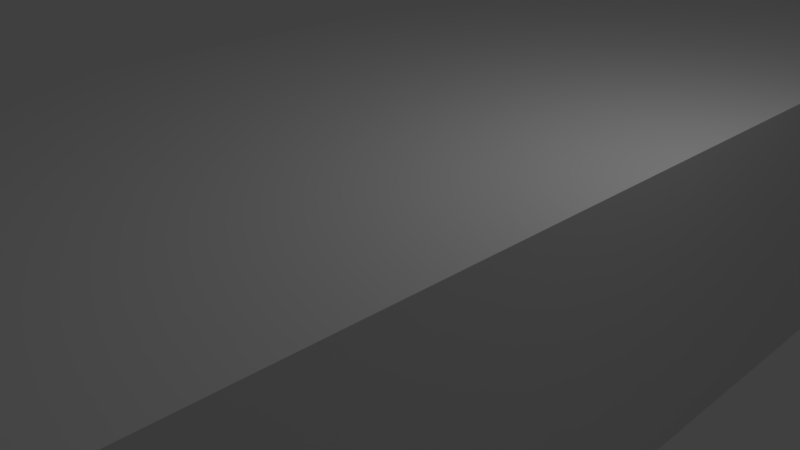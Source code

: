 # Source: blend.blend  (saved by Blender 2.79.0; exported with 4.5.12 LTS)
import bpy
from mathutils import Matrix  # noqa: F401  (used for matrix-valued properties, if any)

bpy.ops.wm.read_factory_settings(use_empty=True)
scene = bpy.context.scene
scene.name = 'Scene'

# ---- collections
col_collection_1 = bpy.data.collections.new('Collection 1'); scene.collection.children.link(col_collection_1)

# ---- materials (node trees are filled in below, after node groups)
mat_material = bpy.data.materials.new('Material')
mat_material.alpha_threshold = 0.0
mat_material.use_transparent_shadow = False
mat_material.roughness = 0.5
mat_material.line_color = (0.0, 0.0, 0.0, 1.0)

# ---- material node trees

# ---- world
world_world = bpy.data.worlds.new('World'); scene.world = world_world
world_world.color = (0.05088, 0.05088, 0.05088)
world_world.use_sun_shadow = False
world_world.sun_shadow_jitter_overblur = 0.0
world_world.cycles.sampling_method = 'MANUAL'

# ---- cameras
cam_camera = bpy.data.cameras.new('Camera')
cam_camera.clip_end = 100.0
cam_camera.lens = 35.0
cam_camera.sensor_width = 32.0
cam_camera.sensor_height = 18.0
cam_camera.ortho_scale = 7.314
cam_camera.dof.focus_distance = 0.0
cam_camera.dof.aperture_fstop = 128.0

# ---- lights
light_lamp = bpy.data.lights.new('Lamp', 'POINT')
light_lamp.transmission_factor = 0.0
light_lamp.cutoff_distance = 30.0
light_lamp.energy = 100.0
light_lamp.shadow_buffer_clip_start = 1.001
light_lamp.shadow_soft_size = 0.1
light_lamp.shadow_maximum_resolution = 0.006
light_lamp.use_absolute_resolution = True

# ---- meshes
me_cube_002 = bpy.data.meshes.new('Cube.002')
me_cube_002.from_pydata([(-3.5, -28.0, -2.0), (-3.5, -28.0, 2.0), (-3.5, 28.0, -2.0), (-3.5, 28.0, 2.0), (3.5, -28.0, -2.0), (3.5, -28.0, 2.0), (3.5, 28.0, -2.0), (3.5, 28.0, 2.0), (-3.5, -32.0, -2.0), (-3.5, -32.0, 2.0), (-3.5, 32.0, 2.0), (-3.5, 32.0, -2.0), (3.5, 32.0, -2.0), (3.5, 32.0, 2.0), (3.5, -32.0, 2.0), (3.5, -32.0, -2.0), (-3.5, 28.0, 22.0), (3.5, 28.0, 22.0), (3.5, -28.0, 22.0), (-3.5, -28.0, 22.0), (-3.5, 32.0, 22.0), (3.5, 32.0, 22.0), (3.5, -32.0, 22.0), (-3.5, -32.0, 22.0), (-3.5, 30.69, 27.0), (3.5, 30.69, 27.0), (3.5, -30.64, 27.0), (-3.5, -30.64, 27.0), (-3.5, 32.0, 27.0), (3.5, 32.0, 27.0), (3.5, -32.0, 27.0), (-3.5, -32.0, 27.0), (-3.5, 25.0, 22.0), (3.5, 25.0, 22.0), (3.5, -25.0, 22.0), (-3.5, -25.0, 22.0), (-3.5, 28.81, 27.0), (3.5, 28.81, 27.0), (3.5, -28.84, 27.0), (-3.5, -28.84, 27.0)], [], [(0, 1, 3, 2), (6, 2, 11, 12), (6, 7, 5, 4), (7, 6, 12, 13), (2, 6, 4, 0), (7, 3, 1, 5), (11, 10, 13, 12), (15, 14, 9, 8), (10, 3, 16, 20), (4, 5, 14, 15), (9, 14, 22, 23), (2, 3, 10, 11), (1, 0, 8, 9), (0, 4, 15, 8), (26, 18, 34, 38), (21, 20, 28, 29), (13, 10, 20, 21), (14, 5, 18, 22), (5, 1, 19, 18), (3, 7, 17, 16), (1, 9, 23, 19), (7, 13, 21, 17), (26, 27, 31, 30), (24, 25, 29, 28), (20, 16, 24, 28), (19, 23, 31, 27), (23, 22, 30, 31), (16, 17, 33, 32), (22, 18, 26, 30), (17, 21, 29, 25), (32, 33, 37, 36), (34, 35, 39, 38), (19, 27, 39, 35), (24, 16, 32, 36), (25, 24, 36, 37), (18, 19, 35, 34), (27, 26, 38, 39), (17, 25, 37, 33)])
me_cube_002.use_remesh_preserve_volume = False
me_cube_002.use_remesh_preserve_attributes = False
me_cube_002.use_mirror_vertex_groups = False
me_cube_002.update()
me_cylinder = bpy.data.meshes.new('Cylinder')
me_cylinder.from_pydata([(0.0, 1.5, -5.0), (0.0, 1.5, 5.0), (0.2926, 1.471, -5.0), (0.2926, 1.471, 5.0), (0.574, 1.386, -5.0), (0.574, 1.386, 5.0), (0.8334, 1.247, -5.0), (0.8334, 1.247, 5.0), (1.061, 1.061, -5.0), (1.061, 1.061, 5.0), (1.247, 0.8334, -5.0), (1.247, 0.8334, 5.0), (1.386, 0.574, -5.0), (1.386, 0.574, 5.0), (1.471, 0.2926, -5.0), (1.471, 0.2926, 5.0), (1.5, 1.132e-07, -5.0), (1.5, 1.132e-07, 5.0), (1.471, -0.2926, -5.0), (1.471, -0.2926, 5.0), (1.386, -0.574, -5.0), (1.386, -0.574, 5.0), (1.247, -0.8334, -5.0), (1.247, -0.8334, 5.0), (1.061, -1.061, -5.0), (1.061, -1.061, 5.0), (0.8334, -1.247, -5.0), (0.8334, -1.247, 5.0), (0.574, -1.386, -5.0), (0.574, -1.386, 5.0), (0.2926, -1.471, -5.0), (0.2926, -1.471, 5.0), (-4.888e-07, -1.5, -5.0), (-4.888e-07, -1.5, 5.0), (-0.2926, -1.471, -5.0), (-0.2926, -1.471, 5.0), (-0.574, -1.386, -5.0), (-0.574, -1.386, 5.0), (-0.8334, -1.247, -5.0), (-0.8334, -1.247, 5.0), (-1.061, -1.061, -5.0), (-1.061, -1.061, 5.0), (-1.247, -0.8334, -5.0), (-1.247, -0.8334, 5.0), (-1.386, -0.574, -5.0), (-1.386, -0.574, 5.0), (-1.471, -0.2926, -5.0), (-1.471, -0.2926, 5.0), (-1.5, 1.448e-06, -5.0), (-1.5, 1.448e-06, 5.0), (-1.471, 0.2926, -5.0), (-1.471, 0.2926, 5.0), (-1.386, 0.574, -5.0), (-1.386, 0.574, 5.0), (-1.247, 0.8334, -5.0), (-1.247, 0.8334, 5.0), (-1.061, 1.061, -5.0), (-1.061, 1.061, 5.0), (-0.8334, 1.247, -5.0), (-0.8334, 1.247, 5.0), (-0.574, 1.386, -5.0), (-0.574, 1.386, 5.0), (-0.2926, 1.471, -5.0), (-0.2926, 1.471, 5.0)], [], [(0, 1, 3, 2), (2, 3, 5, 4), (4, 5, 7, 6), (6, 7, 9, 8), (8, 9, 11, 10), (10, 11, 13, 12), (12, 13, 15, 14), (14, 15, 17, 16), (16, 17, 19, 18), (18, 19, 21, 20), (20, 21, 23, 22), (22, 23, 25, 24), (24, 25, 27, 26), (26, 27, 29, 28), (28, 29, 31, 30), (30, 31, 33, 32), (32, 33, 35, 34), (34, 35, 37, 36), (36, 37, 39, 38), (38, 39, 41, 40), (40, 41, 43, 42), (42, 43, 45, 44), (44, 45, 47, 46), (46, 47, 49, 48), (48, 49, 51, 50), (50, 51, 53, 52), (52, 53, 55, 54), (54, 55, 57, 56), (56, 57, 59, 58), (58, 59, 61, 60), (3, 1, 63, 61, 59, 57, 55, 53, 51, 49, 47, 45, 43, 41, 39, 37, 35, 33, 31, 29, 27, 25, 23, 21, 19, 17, 15, 13, 11, 9, 7, 5), (60, 61, 63, 62), (62, 63, 1, 0), (0, 2, 4, 6, 8, 10, 12, 14, 16, 18, 20, 22, 24, 26, 28, 30, 32, 34, 36, 38, 40, 42, 44, 46, 48, 50, 52, 54, 56, 58, 60, 62)])
me_cylinder.use_remesh_preserve_volume = False
me_cylinder.use_remesh_preserve_attributes = False
me_cylinder.use_mirror_vertex_groups = False
me_cylinder.update()
me_cube_001 = bpy.data.meshes.new('Cube.001')
me_cube_001.from_pydata([(-16.5, -1.5, -35.0), (-16.5, -1.5, -27.0), (-16.5, 1.5, -35.0), (-16.5, 1.5, -27.0), (16.5, -1.5, -35.0), (16.5, -1.5, -27.0), (16.5, 1.5, -35.0), (16.5, 1.5, -27.0), (-16.5, 1.5, -38.0), (-16.5, -1.5, -38.0), (16.5, 1.5, -38.0), (16.5, -1.5, -38.0), (-16.5, -4.5, -35.0), (16.5, -4.5, -35.0), (-16.5, -4.5, -38.0), (16.5, -4.5, -38.0), (-16.5, 1.5, -41.0), (-16.5, -1.5, -41.0), (16.5, 1.5, -41.0), (16.5, -1.5, -41.0), (-16.5, -20.21, -82.0), (-16.5, -23.21, -82.0), (16.5, -20.21, -82.0), (16.5, -23.21, -82.0), (-16.5, -20.21, -85.0), (-16.5, -23.21, -85.0), (16.5, -20.21, -85.0), (16.5, -23.21, -85.0), (-16.5, -38.21, -82.0), (16.5, -38.21, -82.0), (-16.5, -38.21, -85.0), (16.5, -38.21, -85.0), (-13.27, 1.5, -35.0), (-13.27, 1.5, -27.0), (-13.27, -1.5, -35.0), (-13.27, -1.5, -27.0), (-13.27, 1.5, -38.0), (-13.27, -4.5, -35.0), (-13.27, -4.5, -38.0), (-13.27, 1.5, -41.0), (-13.27, -1.5, -41.0), (-13.27, -20.21, -82.0), (-13.27, -23.21, -82.0), (-13.27, -20.21, -85.0), (-13.27, -23.21, -85.0), (-13.27, -38.21, -82.0), (-13.27, -38.21, -85.0), (13.36, 1.5, -27.0), (13.36, -1.5, -35.0), (13.36, -4.5, -35.0), (13.36, -4.5, -38.0), (13.36, -1.5, -41.0), (13.36, -23.21, -82.0), (13.36, -23.21, -85.0), (13.36, -38.21, -82.0), (13.36, -38.21, -85.0), (13.36, 1.5, -35.0), (13.36, -1.5, -27.0), (13.36, 1.5, -38.0), (13.36, 1.5, -41.0), (13.36, -20.21, -82.0), (13.36, -20.21, -85.0), (13.36, -4.533, -42.93), (16.5, -4.533, -42.93), (13.36, -25.59, -78.79), (16.5, -25.59, -78.79), (-16.5, -4.533, -42.93), (-16.5, -25.59, -78.79), (13.36, -38.21, -81.52), (16.5, -38.21, -81.52), (-16.5, -38.21, -81.52), (-13.27, -4.533, -42.93), (-13.27, -25.59, -78.79), (-13.27, -38.21, -81.52), (-16.5, -22.29, -74.38), (16.5, -22.29, -74.38), (16.5, -19.29, -74.38), (-16.5, -19.29, -74.38), (-13.27, -22.29, -74.38), (-13.27, -19.29, -74.38), (13.36, -19.29, -74.38), (13.36, -22.29, -74.38), (-16.5, -25.58, -74.38), (16.5, -25.58, -74.38), (-13.27, -25.58, -74.38), (13.36, -25.58, -74.38), (-5.462, -30.38, -85.0), (-5.462, -30.38, -82.0), (-6.709, -28.05, -85.0), (-6.709, -28.05, -82.0), (-7.002, -28.08, -85.0), (-7.002, -28.08, -82.0), (-7.283, -28.17, -85.0), (-7.283, -28.17, -82.0), (-8.095, -30.12, -85.0), (-8.095, -30.12, -82.0), (-7.956, -30.38, -85.0), (-7.956, -30.38, -82.0), (-8.18, -29.84, -85.0), (-8.18, -29.84, -82.0), (-7.77, -30.61, -85.0), (-7.77, -30.61, -82.0), (-7.002, -31.02, -85.0), (-7.002, -31.02, -82.0), (-6.709, -31.05, -85.0), (-6.709, -31.05, -82.0), (-7.283, -30.94, -85.0), (-7.283, -30.94, -82.0), (-5.238, -29.26, -85.0), (-5.238, -29.26, -82.0), (-5.876, -28.3, -85.0), (-5.876, -28.3, -82.0), (-5.209, -29.55, -85.0), (-5.209, -29.55, -82.0), (-5.323, -28.98, -85.0), (-5.323, -28.98, -82.0), (-6.416, -31.02, -85.0), (-6.416, -31.02, -82.0), (-7.77, -28.49, -85.0), (-7.77, -28.49, -82.0), (-7.542, -28.3, -85.0), (-7.542, -28.3, -82.0), (-7.956, -28.72, -85.0), (-7.956, -28.72, -82.0), (-5.238, -29.84, -85.0), (-5.238, -29.84, -82.0), (-5.876, -30.8, -85.0), (-5.876, -30.8, -82.0), (-5.648, -30.61, -85.0), (-5.648, -30.61, -82.0), (-5.323, -30.12, -85.0), (-5.323, -30.12, -82.0), (-8.209, -29.55, -85.0), (-8.209, -29.55, -82.0), (-7.542, -30.8, -85.0), (-7.542, -30.8, -82.0), (-8.18, -29.26, -85.0), (-8.18, -29.26, -82.0), (-5.648, -28.49, -85.0), (-5.648, -28.49, -82.0), (-6.135, -30.94, -85.0), (-6.135, -30.94, -82.0), (-5.462, -28.72, -85.0), (-5.462, -28.72, -82.0), (-8.095, -28.98, -85.0), (-8.095, -28.98, -82.0), (-6.135, -28.17, -85.0), (-6.135, -28.17, -82.0), (-6.416, -28.08, -85.0), (-6.416, -28.08, -82.0), (8.424, -30.38, -82.0), (8.424, -30.38, -85.0), (7.177, -28.05, -82.0), (7.177, -28.05, -85.0), (6.884, -28.08, -82.0), (6.884, -28.08, -85.0), (6.603, -28.17, -82.0), (6.603, -28.17, -85.0), (5.791, -30.12, -82.0), (5.791, -30.12, -85.0), (5.93, -30.38, -82.0), (5.93, -30.38, -85.0), (5.706, -29.84, -82.0), (5.706, -29.84, -85.0), (6.116, -30.61, -82.0), (6.116, -30.61, -85.0), (6.884, -31.02, -82.0), (6.884, -31.02, -85.0), (7.177, -31.05, -82.0), (7.177, -31.05, -85.0), (6.603, -30.94, -82.0), (6.603, -30.94, -85.0), (8.648, -29.26, -82.0), (8.648, -29.26, -85.0), (8.01, -28.3, -82.0), (8.01, -28.3, -85.0), (8.677, -29.55, -82.0), (8.677, -29.55, -85.0), (8.563, -28.98, -82.0), (8.563, -28.98, -85.0), (7.469, -31.02, -82.0), (7.469, -31.02, -85.0), (6.116, -28.49, -82.0), (6.116, -28.49, -85.0), (6.343, -28.3, -82.0), (6.343, -28.3, -85.0), (5.93, -28.72, -82.0), (5.93, -28.72, -85.0), (8.648, -29.84, -82.0), (8.648, -29.84, -85.0), (8.01, -30.8, -82.0), (8.01, -30.8, -85.0), (8.237, -30.61, -82.0), (8.237, -30.61, -85.0), (8.563, -30.12, -82.0), (8.563, -30.12, -85.0), (5.677, -29.55, -82.0), (5.677, -29.55, -85.0), (6.343, -30.8, -82.0), (6.343, -30.8, -85.0), (5.706, -29.26, -82.0), (5.706, -29.26, -85.0), (8.237, -28.49, -82.0), (8.237, -28.49, -85.0), (7.751, -30.94, -82.0), (7.751, -30.94, -85.0), (8.424, -28.72, -82.0), (8.424, -28.72, -85.0), (5.791, -28.98, -82.0), (5.791, -28.98, -85.0), (7.751, -28.17, -82.0), (7.751, -28.17, -85.0), (7.469, -28.08, -82.0), (7.469, -28.08, -85.0), (-12.01, -7.734, -55.83), (-11.69, -6.863, -54.43), (-11.17, -6.037, -53.1), (-10.47, -5.264, -51.86), (-9.602, -4.552, -50.72), (-8.582, -3.909, -49.68), (-7.423, -3.343, -48.78), (-6.139, -2.862, -48.0), (-4.745, -2.474, -47.38), (-3.256, -2.187, -46.92), (-1.685, -2.009, -46.63), (-0.04779, -1.947, -46.54), (1.59, -2.009, -46.63), (3.16, -2.187, -46.92), (4.65, -2.474, -47.38), (6.043, -2.862, -48.0), (7.327, -3.343, -48.78), (8.486, -3.909, -49.68), (9.507, -4.552, -50.72), (10.37, -5.264, -51.86), (11.07, -6.037, -53.1), (11.59, -6.863, -54.43), (11.91, -7.734, -55.83), (12.02, -8.642, -57.29), (11.91, -9.55, -58.74), (11.59, -10.42, -60.14), (11.07, -11.25, -61.47), (10.37, -12.02, -62.71), (9.507, -12.73, -63.85), (8.486, -13.38, -64.89), (7.327, -13.94, -65.8), (6.043, -14.42, -66.57), (4.65, -14.81, -67.19), (3.16, -15.1, -67.65), (1.59, -15.28, -67.94), (-0.04779, -15.34, -68.04), (-1.685, -15.28, -67.94), (-3.256, -15.1, -67.65), (-4.745, -14.81, -67.19), (-6.139, -14.42, -66.57), (-7.423, -13.94, -65.8), (-8.582, -13.38, -64.89), (-9.602, -12.73, -63.85), (-10.47, -12.02, -62.71), (-11.17, -11.25, -61.47), (-11.69, -10.42, -60.14), (-12.01, -9.55, -58.74), (-12.12, -8.642, -57.29), (-12.01, -10.73, -55.83), (-11.69, -9.863, -54.43), (-11.17, -9.037, -53.1), (-10.47, -8.264, -51.86), (-9.602, -7.552, -50.72), (-8.582, -6.909, -49.68), (-7.423, -6.343, -48.78), (-6.139, -5.862, -48.0), (-4.745, -5.474, -47.38), (-3.256, -5.187, -46.92), (-1.685, -5.009, -46.63), (-0.04779, -4.947, -46.54), (1.59, -5.009, -46.63), (3.16, -5.187, -46.92), (4.65, -5.474, -47.38), (6.043, -5.862, -48.0), (7.327, -6.343, -48.78), (8.486, -6.909, -49.68), (9.507, -7.552, -50.72), (10.37, -8.264, -51.86), (11.07, -9.037, -53.1), (11.59, -9.863, -54.43), (11.91, -10.73, -55.83), (12.02, -11.64, -57.29), (11.91, -12.55, -58.74), (11.59, -13.42, -60.14), (11.07, -14.25, -61.47), (10.37, -15.02, -62.71), (9.507, -15.73, -63.85), (8.486, -16.38, -64.89), (7.327, -16.94, -65.8), (6.043, -17.42, -66.57), (4.65, -17.81, -67.19), (3.16, -18.1, -67.65), (1.59, -18.28, -67.94), (-0.04779, -18.34, -68.04), (-1.685, -18.28, -67.94), (-3.256, -18.1, -67.65), (-4.745, -17.81, -67.19), (-6.139, -17.42, -66.57), (-7.423, -16.94, -65.8), (-8.582, -16.38, -64.89), (-9.602, -15.73, -63.85), (-10.47, -15.02, -62.71), (-11.17, -14.25, -61.47), (-11.69, -13.42, -60.14), (-12.01, -12.55, -58.74), (-12.12, -11.64, -57.29)], [], [(0, 1, 3, 2), (56, 47, 7, 6), (6, 7, 5, 4), (34, 35, 1, 0), (0, 2, 8, 9), (33, 3, 1, 35), (58, 10, 18, 59), (6, 4, 11, 10), (11, 4, 13, 15), (56, 6, 10, 58), (37, 12, 14, 38), (34, 0, 12, 37), (0, 9, 14, 12), (11, 15, 19), (17, 66, 14), (10, 11, 19, 18), (9, 8, 16, 17), (14, 9, 17), (62, 50, 51), (45, 42, 72, 73), (80, 76, 22, 60), (76, 75, 23, 22), (74, 77, 20, 21), (61, 26, 27, 53), (60, 22, 26, 61), (22, 23, 27, 26), (21, 20, 24, 25), (45, 28, 30, 46), (21, 25, 30, 28), (27, 23, 29, 31), (53, 27, 31, 55), (54, 45, 46, 55), (25, 44, 46, 30), (24, 43, 44, 25), (52, 113, 196, 200, 208, 186, 182, 184, 156, 154, 152, 212, 210, 174, 202, 206, 178, 172, 176), (20, 41, 43, 24), (81, 78, 42, 52), (77, 79, 41, 20), (38, 71, 40), (49, 37, 38, 50), (8, 36, 39, 16), (48, 57, 35, 34), (48, 34, 37, 49), (47, 33, 35, 57), (2, 3, 33, 32), (2, 32, 36, 8), (41, 60, 61, 43), (79, 80, 60, 41), (36, 58, 59, 39), (32, 56, 58, 36), (29, 54, 55, 31), (43, 61, 53, 44), (44, 53, 112, 108, 114, 142, 138, 110, 146, 148, 88, 90, 92, 120, 118, 122, 144, 136, 132), (52, 54, 68, 64), (63, 19, 15), (40, 51, 50, 38), (13, 49, 50, 15), (4, 5, 57, 48), (4, 48, 49, 13), (32, 33, 47, 56), (7, 47, 57, 5), (84, 82, 67, 72), (72, 67, 70, 73), (65, 64, 68, 69), (83, 85, 64, 65), (75, 19, 63, 83), (81, 52, 64, 85), (54, 29, 69, 68), (21, 28, 70, 67), (28, 45, 73, 70), (78, 40, 71, 84), (74, 21, 67, 82), (29, 23, 65, 69), (38, 14, 66, 71), (15, 50, 62, 63), (63, 62, 85, 83), (71, 66, 82, 84), (51, 81, 85, 62), (42, 78, 84, 72), (16, 39, 79, 77), (59, 18, 76, 80), (18, 19, 75, 76), (23, 75, 83, 65), (17, 16, 77, 74), (17, 74, 82, 66), (124, 125, 113, 112), (128, 129, 87, 86), (86, 87, 131, 130), (136, 137, 133, 132), (108, 109, 115, 114), (98, 94, 96, 100, 134, 106, 102, 104, 116, 140, 126, 128, 86, 130, 124, 112, 197, 163, 159, 161, 165, 199, 171, 167, 169, 181, 205, 191, 193, 151, 195, 189, 177, 53, 55, 46, 44, 132), (112, 113, 109, 108), (142, 143, 139, 138), (88, 89, 91, 90), (102, 103, 105, 104), (122, 123, 145, 144), (104, 105, 117, 116), (90, 91, 93, 92), (138, 139, 111, 110), (134, 135, 107, 106), (110, 111, 147, 146), (126, 127, 129, 128), (120, 121, 119, 118), (144, 145, 137, 136), (42, 133, 137, 145, 123, 119, 121, 93, 91, 89, 149, 147, 111, 139, 143, 115, 109, 113, 52), (140, 141, 127, 126), (100, 101, 135, 134), (94, 95, 97, 96), (148, 149, 89, 88), (114, 115, 143, 142), (132, 133, 99, 98), (130, 131, 125, 124), (106, 107, 103, 102), (92, 93, 121, 120), (146, 147, 149, 148), (116, 117, 141, 140), (98, 99, 95, 94), (118, 119, 123, 122), (96, 97, 101, 100), (189, 188, 176, 177), (193, 192, 150, 151), (151, 150, 194, 195), (201, 200, 196, 197), (173, 172, 178, 179), (177, 176, 172, 173), (207, 206, 202, 203), (153, 152, 154, 155), (167, 166, 168, 169), (187, 186, 208, 209), (169, 168, 180, 181), (155, 154, 156, 157), (203, 202, 174, 175), (199, 198, 170, 171), (175, 174, 210, 211), (191, 190, 192, 193), (185, 184, 182, 183), (209, 208, 200, 201), (176, 188, 194, 150, 192, 190, 204, 180, 168, 166, 170, 198, 164, 160, 158, 162, 196, 113, 125, 131, 87, 129, 127, 141, 117, 105, 103, 107, 135, 101, 97, 95, 99, 133, 42, 45, 54, 52), (205, 204, 190, 191), (165, 164, 198, 199), (159, 158, 160, 161), (213, 212, 152, 153), (179, 178, 206, 207), (53, 177, 173, 179, 207, 203, 175, 211, 213, 153, 155, 157, 185, 183, 187, 209, 201, 197, 112), (197, 196, 162, 163), (195, 194, 188, 189), (171, 170, 166, 167), (157, 156, 184, 185), (211, 210, 212, 213), (181, 180, 204, 205), (163, 162, 158, 159), (183, 182, 186, 187), (161, 160, 164, 165), (39, 261, 260, 259, 258, 257, 256, 255, 254, 253, 252, 251, 250, 249, 248, 247, 246, 245, 244, 243, 242, 241, 240, 239, 238, 237, 59, 80, 79), (51, 285, 286, 287, 288, 289, 290, 291, 292, 293, 294, 295, 296, 297, 298, 299, 300, 301, 302, 303, 304, 305, 306, 307, 308, 309, 40, 78, 81), (59, 237, 236, 235, 234, 233, 232, 231, 230, 229, 228, 227, 226, 225, 224, 223, 222, 221, 220, 219, 218, 217, 216, 215, 214, 261, 39), (40, 309, 262, 263, 264, 265, 266, 267, 268, 269, 270, 271, 272, 273, 274, 275, 276, 277, 278, 279, 280, 281, 282, 283, 284, 285, 51), (261, 309, 308, 260), (260, 308, 307, 259), (259, 307, 306, 258), (258, 306, 305, 257), (257, 305, 304, 256), (256, 304, 303, 255), (255, 303, 302, 254), (254, 302, 301, 253), (253, 301, 300, 252), (252, 300, 299, 251), (251, 299, 298, 250), (250, 298, 297, 249), (249, 297, 296, 248), (248, 296, 295, 247), (247, 295, 294, 246), (246, 294, 293, 245), (245, 293, 292, 244), (244, 292, 291, 243), (243, 291, 290, 242), (242, 290, 289, 241), (241, 289, 288, 240), (240, 288, 287, 239), (239, 287, 286, 238), (238, 286, 285, 237), (237, 285, 284, 236), (236, 284, 283, 235), (235, 283, 282, 234), (234, 282, 281, 233), (233, 281, 280, 232), (232, 280, 279, 231), (231, 279, 278, 230), (230, 278, 277, 229), (229, 277, 276, 228), (228, 276, 275, 227), (227, 275, 274, 226), (226, 274, 273, 225), (225, 273, 272, 224), (224, 272, 271, 223), (223, 271, 270, 222), (222, 270, 269, 221), (221, 269, 268, 220), (220, 268, 267, 219), (219, 267, 266, 218), (218, 266, 265, 217), (217, 265, 264, 216), (216, 264, 263, 215), (215, 263, 262, 214), (214, 262, 309, 261)])
me_cube_001.use_remesh_preserve_volume = False
me_cube_001.use_remesh_preserve_attributes = False
me_cube_001.use_mirror_vertex_groups = False
me_cube_001.update()
me_cube = bpy.data.meshes.new('Cube')
me_cube.from_pydata([(3.0, 15.75, -1.25), (3.0, -9.75, -1.25), (-3.0, -9.75, -1.25), (-3.0, 15.75, -1.25), (3.0, 15.75, 1.25), (3.0, -9.75, 1.25), (-3.0, -9.75, 1.25), (-3.0, 15.75, 1.25), (3.0, 18.75, -1.25), (-3.0, 18.75, -1.25), (3.0, 18.75, 1.25), (3.0, -12.75, -1.25), (-3.0, -12.75, -1.25), (3.0, -12.75, 1.25), (-3.0, -12.75, 1.25), (-3.0, 18.75, 1.25), (3.0, 15.75, 16.25), (-3.0, 15.75, 16.25), (3.0, -9.75, 16.25), (-3.0, -9.75, 16.25), (3.0, 18.75, 16.25), (-3.0, 18.75, 16.25), (3.0, -12.75, 16.25), (-3.0, -12.75, 16.25), (3.0, 18.75, 9.25), (3.0, 15.75, 9.25), (-3.0, 15.75, 9.25), (-3.0, 18.75, 9.25), (3.0, -9.75, 9.25), (3.0, -12.75, 9.25), (-3.0, -9.75, 9.25), (-3.0, -12.75, 9.25), (3.0, 22.75, -1.25), (-3.0, 22.75, -1.25), (3.0, 22.75, 1.25), (3.0, -16.75, -1.25), (-3.0, -16.75, -1.25), (3.0, -16.75, 1.25), (-3.0, -16.75, 1.25), (-3.0, 22.75, 1.25), (3.0, -16.75, 9.25), (-3.0, -16.75, 9.25), (3.0, 22.75, 9.25), (-3.0, 22.75, 9.25), (37.0, 18.75, -1.25), (37.0, 18.75, 1.25), (37.0, -12.75, -1.25), (37.0, -12.75, 1.25), (37.0, -12.75, 9.25), (37.0, 18.75, 9.25), (37.0, 22.75, -1.25), (37.0, 22.75, 1.25), (37.0, -16.75, -1.25), (37.0, -16.75, 1.25), (37.0, -16.75, 9.25), (37.0, 22.75, 9.25), (45.0, 18.75, -1.25), (45.0, 18.75, 1.25), (45.0, -12.75, -1.25), (45.0, -12.75, 1.25), (45.0, -12.75, 9.25), (45.0, 18.75, 9.25), (45.0, 22.75, -1.25), (45.0, 22.75, 1.25), (45.0, -16.75, -1.25), (45.0, -16.75, 1.25), (45.0, -16.75, 9.25), (45.0, 22.75, 9.25), (37.0, 15.75, -1.25), (37.0, 15.75, 1.25), (37.0, -9.75, -1.25), (37.0, -9.75, 1.25), (37.0, -9.75, 9.25), (37.0, 15.75, 9.25), (45.0, 15.75, -1.25), (45.0, 15.75, 1.25), (45.0, -9.75, -1.25), (45.0, -9.75, 1.25), (45.0, -9.75, 9.25), (45.0, 15.75, 9.25), (3.0, 26.75, 1.25), (-3.0, 26.75, 1.25), (3.0, 26.75, 9.25), (-3.0, 26.75, 9.25), (37.0, 26.75, 1.25), (37.0, 26.75, 9.25), (45.0, 26.75, 1.25), (45.0, 26.75, 9.25), (3.0, 30.75, 1.25), (-3.0, 30.75, 1.25), (3.0, 30.75, 9.25), (-3.0, 30.75, 9.25), (37.0, 30.75, 1.25), (37.0, 30.75, 9.25), (45.0, 30.75, 1.25), (45.0, 30.75, 9.25), (3.0, -20.75, 1.25), (-3.0, -20.75, 1.25), (3.0, -20.75, 9.25), (-3.0, -20.75, 9.25), (37.0, -20.75, 9.25), (37.0, -20.75, 1.25), (45.0, -20.75, 9.25), (45.0, -20.75, 1.25), (3.0, -24.75, 1.25), (-3.0, -24.75, 1.25), (3.0, -24.75, 9.25), (-3.0, -24.75, 9.25), (37.0, -24.75, 9.25), (37.0, -24.75, 1.25), (45.0, -24.75, 9.25), (45.0, -24.75, 1.25), (3.0, -20.75, -1.25), (-3.0, -20.75, -1.25), (45.0, -20.75, -1.25), (37.0, -20.75, -1.25), (3.0, -24.75, -1.25), (-3.0, -24.75, -1.25), (45.0, -24.75, -1.25), (37.0, -24.75, -1.25), (3.0, 26.75, -1.25), (-3.0, 26.75, -1.25), (45.0, 26.75, -1.25), (37.0, 26.75, -1.25), (3.0, 30.75, -1.25), (-3.0, 30.75, -1.25), (45.0, 30.75, -1.25), (37.0, 30.75, -1.25), (37.0, 22.75, 12.25), (45.0, 22.75, 12.25), (37.0, 18.75, 12.25), (37.0, -12.75, 12.25), (37.0, -16.75, 12.25), (45.0, 18.75, 12.25), (45.0, -12.75, 12.25), (45.0, -16.75, 12.25), (37.0, 15.75, 12.25), (45.0, 15.75, 12.25), (37.0, -9.75, 12.25), (45.0, -9.75, 12.25)], [], [(0, 1, 2, 3), (4, 7, 6, 5), (0, 4, 5, 1), (3, 7, 15, 9), (2, 6, 7, 3), (26, 25, 16, 17), (40, 37, 53, 54), (8, 9, 33, 32), (2, 1, 11, 12), (0, 3, 9, 8), (25, 24, 20, 16), (6, 2, 12, 14), (1, 5, 13, 11), (4, 0, 8, 10), (24, 27, 21, 20), (29, 28, 18, 22), (27, 26, 17, 21), (28, 30, 19, 18), (31, 29, 22, 23), (30, 31, 23, 19), (6, 14, 31, 30), (32, 34, 51, 50), (13, 5, 28, 29), (5, 6, 30, 28), (15, 7, 26, 27), (7, 4, 25, 26), (4, 10, 24, 25), (15, 27, 43, 39), (38, 36, 113, 97), (122, 62, 50, 123), (65, 66, 102, 103), (42, 34, 80, 82), (31, 14, 38, 41), (14, 12, 36, 38), (24, 10, 45, 49), (27, 24, 42, 43), (9, 15, 39, 33), (11, 13, 47, 46), (12, 11, 35, 36), (29, 31, 41, 40), (96, 112, 35, 37), (47, 48, 72, 71), (33, 121, 120, 32), (34, 32, 120, 80), (35, 11, 46, 52), (42, 24, 49, 55), (10, 8, 44, 45), (29, 40, 54, 48), (13, 29, 48, 47), (112, 96, 101, 115), (34, 42, 55, 51), (8, 32, 50, 44), (61, 57, 63, 67), (58, 59, 65, 64), (57, 56, 62, 63), (59, 60, 66, 65), (78, 72, 138, 139), (59, 58, 76, 77), (52, 46, 58, 64), (40, 41, 99, 98), (60, 78, 139, 134), (46, 47, 71, 70), (44, 50, 62, 56), (56, 57, 75, 74), (71, 72, 78, 77), (73, 69, 75, 79), (54, 66, 135, 132), (60, 59, 77, 78), (58, 46, 70, 76), (44, 56, 74, 68), (49, 45, 69, 73), (67, 55, 128, 129), (57, 61, 79, 75), (45, 44, 68, 69), (74, 75, 77, 76), (75, 69, 71, 77), (69, 68, 70, 71), (68, 74, 76, 70), (85, 87, 95, 93), (50, 51, 84, 123), (55, 67, 87, 85), (43, 42, 82, 83), (67, 63, 86, 87), (39, 43, 83, 81), (51, 55, 85, 84), (88, 89, 91, 90), (92, 93, 95, 94), (81, 83, 91, 89), (33, 39, 81, 121), (87, 86, 94, 95), (62, 122, 86, 63), (83, 82, 90, 91), (80, 84, 85, 82), (82, 85, 93, 90), (90, 93, 92, 88), (88, 92, 127, 124), (98, 99, 107, 106), (103, 102, 110, 111), (54, 53, 101, 100), (37, 40, 98, 96), (53, 37, 35, 52), (41, 38, 97, 99), (101, 53, 52, 115), (66, 54, 100, 102), (105, 104, 106, 107), (108, 109, 111, 110), (36, 35, 112, 113), (99, 97, 105, 107), (52, 64, 114, 115), (102, 100, 108, 110), (98, 100, 101, 96), (64, 65, 103, 114), (104, 109, 108, 106), (106, 108, 100, 98), (115, 114, 118, 119), (113, 112, 116, 117), (112, 115, 119, 116), (111, 109, 119, 118), (105, 97, 113, 117), (104, 105, 117, 116), (103, 111, 118, 114), (109, 104, 116, 119), (120, 121, 125, 124), (122, 123, 127, 126), (124, 127, 123, 120), (89, 88, 124, 125), (84, 80, 120, 123), (92, 94, 126, 127), (94, 86, 122, 126), (81, 89, 125, 121), (128, 130, 133, 129), (131, 132, 135, 134), (133, 130, 136, 137), (131, 134, 139, 138), (72, 48, 131, 138), (55, 49, 130, 128), (61, 67, 129, 133), (49, 73, 136, 130), (48, 54, 132, 131), (66, 60, 134, 135), (79, 61, 133, 137), (73, 79, 137, 136), (17, 16, 20, 21), (19, 23, 22, 18)])
me_cube.materials.append(mat_material)
me_cube.use_remesh_preserve_volume = False
me_cube.use_remesh_preserve_attributes = False
me_cube.use_mirror_vertex_groups = False
me_cube.update()

# ---- curves / text
cu_beziercircle = bpy.data.curves.new('BezierCircle', 'CURVE')
cu_beziercircle.dimensions = '3D'
_sp = cu_beziercircle.splines.new('BEZIER'); _sp.bezier_points.add(3)
_sp.bezier_points.foreach_set('co', [-10.0, 0.0, 0.0, 0.0, -4.371e-07, 10.0, 10.0, 0.0, 0.0, 0.0, 4.371e-07, -10.0])
_sp.bezier_points.foreach_set('handle_left', [-10.0, 2.413e-07, -5.521, -5.521, -4.371e-07, 10.0, 10.0, -2.413e-07, 5.521, 5.521, 4.371e-07, -10.0])
_sp.bezier_points.foreach_set('handle_right', [-10.0, -2.413e-07, 5.521, 5.521, -4.371e-07, 10.0, 10.0, 2.413e-07, -5.521, -5.521, 4.371e-07, -10.0])
for _p, _l, _r in zip(_sp.bezier_points, ['AUTO', 'AUTO', 'AUTO', 'AUTO'], ['AUTO', 'AUTO', 'AUTO', 'AUTO']): _p.handle_left_type = _l; _p.handle_right_type = _r
_sp.order_u = 0
_sp.order_v = 0
_sp.use_cyclic_u = True
cu_beziercircle.use_path = True
cu_beziercircle.use_path_clamp = True
cu_beziercircle.bevel_resolution = 0
cu_beziercircle.fill_mode = 'HALF'

# ---- objects
ob_x = bpy.data.objects.new('скоба', me_cube_002)
ob_beziercircle = bpy.data.objects.new('BezierCircle', cu_beziercircle)
ob_cylinder = bpy.data.objects.new('Cylinder', me_cylinder)
ob_1 = bpy.data.objects.new('нога-1', me_cube_001)
ob_x_1 = bpy.data.objects.new('держатель-канала', me_cube)
ob_lamp = bpy.data.objects.new('Lamp', light_lamp)
ob_camera = bpy.data.objects.new('Camera', cam_camera)

# ---- transforms, parenting, visibility, modifiers, constraints
ob_x.location = (0.0, 3.024, 0.0)
ob_x.hide_viewport = True
ob_x.lineart.crease_threshold = 0.0
ob_beziercircle.location = (19.98, -74.54, -52.05)
ob_beziercircle.scale = (1.207, 1.0, 1.075)
ob_beziercircle.lineart.crease_threshold = 0.0
ob_cylinder.location = (27.21, -48.34, -79.94)
ob_cylinder.hide_viewport = True
ob_cylinder.lineart.crease_threshold = 0.0
ob_1.location = (20.03, -18.79, 5.236)
ob_1.lineart.crease_threshold = 0.0
ob_x_1.location = (0.0, 0.0, 0.0)
ob_x_1.lock_rotations_4d = False
ob_x_1.empty_display_type = 'ARROWS'
ob_x_1.hide_viewport = True
ob_x_1.lineart.crease_threshold = 0.0
ob_lamp.location = (4.076, 1.005, 5.904)
ob_lamp.rotation_euler = (0.6503, 0.05522, 1.866)
ob_lamp.lock_rotations_4d = False
ob_lamp.empty_display_type = 'ARROWS'
ob_lamp.color = (0.0, 0.0, 0.0, 0.0)
ob_lamp.lineart.crease_threshold = 0.0
ob_camera.location = (7.481, -6.508, 5.344)
ob_camera.rotation_euler = (1.109, 0.0, 0.8149)
ob_camera.lock_rotations_4d = False
ob_camera.empty_display_type = 'ARROWS'
ob_camera.color = (0.0, 0.0, 0.0, 0.0)
ob_camera.display_type = 'WIRE'
ob_camera.lineart.crease_threshold = 0.0

# ---- collection membership
col_collection_1.objects.link(ob_x)
col_collection_1.objects.link(ob_beziercircle)
col_collection_1.objects.link(ob_cylinder)
col_collection_1.objects.link(ob_1)
col_collection_1.objects.link(ob_x_1)
col_collection_1.objects.link(ob_lamp)
col_collection_1.objects.link(ob_camera)

# ---- scene / render settings (as saved in the file)
scene.camera = ob_camera
scene.frame_start = 1; scene.frame_end = 250; scene.frame_set(1)
scene.render.engine = 'BLENDER_EEVEE_NEXT'
scene.render.resolution_percentage = 50
scene.render.dither_intensity = 0.0
scene.cycles.use_denoising = False
scene.cycles.samples = 128
scene.cycles.sampling_pattern = 'TABULATED_SOBOL'
scene.cycles.use_adaptive_sampling = False
scene.cycles.use_light_tree = False
scene.cycles.blur_glossy = 0.0
scene.cycles.sample_clamp_indirect = 0.0
scene.view_settings.view_transform = 'Standard'
bpy.context.view_layer.update()
